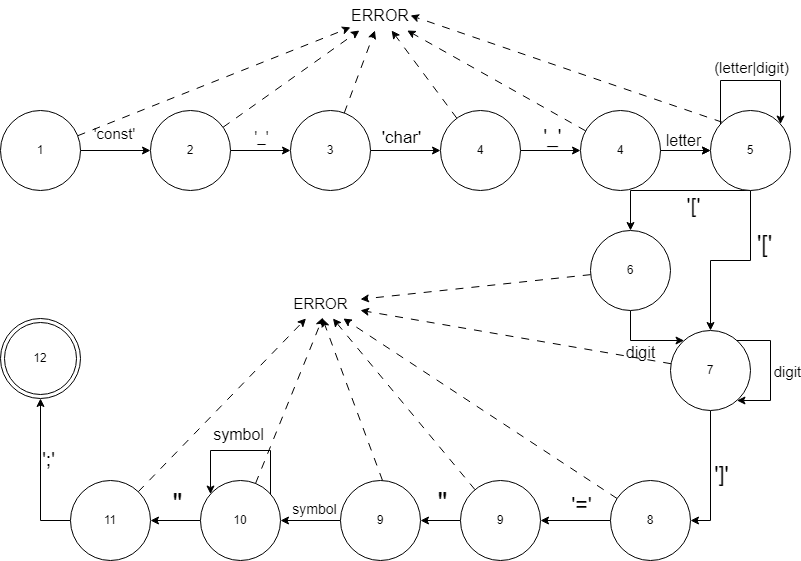

The diagram above was exported from draw.io. Its source (the exported page's mxGraphModel, read from the mxfile embedded in the PNG):
<mxGraphModel dx="1434" dy="746" grid="1" gridSize="10" guides="1" tooltips="1" connect="1" arrows="1" fold="1" page="1" pageScale="1" pageWidth="827" pageHeight="1169" math="0" shadow="0">
  <root>
    <mxCell id="0" />
    <mxCell id="1" parent="0" />
    <mxCell id="6VvbRr9OxTWJ61GPtlJD-1" value="&lt;font style=&quot;font-size: 16px;&quot;&gt;ERROR&lt;/font&gt;" style="text;html=1;align=center;verticalAlign=middle;whiteSpace=wrap;rounded=0;" parent="1" vertex="1">
      <mxGeometry x="360" y="40" width="60" height="30" as="geometry" />
    </mxCell>
    <mxCell id="6VvbRr9OxTWJ61GPtlJD-7" style="edgeStyle=orthogonalEdgeStyle;rounded=0;orthogonalLoop=1;jettySize=auto;html=1;" parent="1" source="6VvbRr9OxTWJ61GPtlJD-2" target="6VvbRr9OxTWJ61GPtlJD-4" edge="1">
      <mxGeometry relative="1" as="geometry" />
    </mxCell>
    <mxCell id="6VvbRr9OxTWJ61GPtlJD-8" value="&lt;font style=&quot;font-size: 15px;&quot;&gt;'const'&lt;/font&gt;" style="edgeLabel;html=1;align=center;verticalAlign=middle;resizable=0;points=[];" parent="6VvbRr9OxTWJ61GPtlJD-7" vertex="1" connectable="0">
      <mxGeometry x="-0.05" y="4" relative="1" as="geometry">
        <mxPoint y="-14" as="offset" />
      </mxGeometry>
    </mxCell>
    <mxCell id="6VvbRr9OxTWJ61GPtlJD-15" style="rounded=0;orthogonalLoop=1;jettySize=auto;html=1;strokeColor=default;dashed=1;dashPattern=8 8;" parent="1" source="6VvbRr9OxTWJ61GPtlJD-2" target="6VvbRr9OxTWJ61GPtlJD-1" edge="1">
      <mxGeometry relative="1" as="geometry" />
    </mxCell>
    <mxCell id="6VvbRr9OxTWJ61GPtlJD-2" value="1" style="ellipse;whiteSpace=wrap;html=1;aspect=fixed;" parent="1" vertex="1">
      <mxGeometry x="10" y="150" width="80" height="80" as="geometry" />
    </mxCell>
    <mxCell id="6VvbRr9OxTWJ61GPtlJD-9" style="edgeStyle=orthogonalEdgeStyle;rounded=0;orthogonalLoop=1;jettySize=auto;html=1;" parent="1" source="6VvbRr9OxTWJ61GPtlJD-4" target="6VvbRr9OxTWJ61GPtlJD-5" edge="1">
      <mxGeometry relative="1" as="geometry" />
    </mxCell>
    <mxCell id="6VvbRr9OxTWJ61GPtlJD-33" value="&lt;font style=&quot;font-size: 15px;&quot;&gt;'_'&lt;/font&gt;" style="edgeLabel;html=1;align=center;verticalAlign=middle;resizable=0;points=[];" parent="6VvbRr9OxTWJ61GPtlJD-9" vertex="1" connectable="0">
      <mxGeometry y="-1" relative="1" as="geometry">
        <mxPoint y="-16" as="offset" />
      </mxGeometry>
    </mxCell>
    <mxCell id="6VvbRr9OxTWJ61GPtlJD-16" style="rounded=0;orthogonalLoop=1;jettySize=auto;html=1;dashed=1;dashPattern=8 8;" parent="1" source="6VvbRr9OxTWJ61GPtlJD-4" target="6VvbRr9OxTWJ61GPtlJD-1" edge="1">
      <mxGeometry relative="1" as="geometry" />
    </mxCell>
    <mxCell id="6VvbRr9OxTWJ61GPtlJD-4" value="2" style="ellipse;whiteSpace=wrap;html=1;aspect=fixed;" parent="1" vertex="1">
      <mxGeometry x="160" y="150" width="80" height="80" as="geometry" />
    </mxCell>
    <mxCell id="6VvbRr9OxTWJ61GPtlJD-11" style="edgeStyle=orthogonalEdgeStyle;rounded=0;orthogonalLoop=1;jettySize=auto;html=1;" parent="1" source="6VvbRr9OxTWJ61GPtlJD-5" target="6VvbRr9OxTWJ61GPtlJD-6" edge="1">
      <mxGeometry relative="1" as="geometry" />
    </mxCell>
    <mxCell id="6VvbRr9OxTWJ61GPtlJD-12" value="&lt;span style=&quot;font-size: 17px;&quot;&gt;'char'&lt;/span&gt;" style="edgeLabel;html=1;align=center;verticalAlign=middle;resizable=0;points=[];" parent="6VvbRr9OxTWJ61GPtlJD-11" vertex="1" connectable="0">
      <mxGeometry x="-0.15" relative="1" as="geometry">
        <mxPoint y="-13" as="offset" />
      </mxGeometry>
    </mxCell>
    <mxCell id="6VvbRr9OxTWJ61GPtlJD-17" value="" style="rounded=0;orthogonalLoop=1;jettySize=auto;html=1;dashed=1;dashPattern=8 8;" parent="1" source="6VvbRr9OxTWJ61GPtlJD-5" target="6VvbRr9OxTWJ61GPtlJD-1" edge="1">
      <mxGeometry relative="1" as="geometry" />
    </mxCell>
    <mxCell id="6VvbRr9OxTWJ61GPtlJD-5" value="3" style="ellipse;whiteSpace=wrap;html=1;aspect=fixed;" parent="1" vertex="1">
      <mxGeometry x="300" y="150" width="80" height="80" as="geometry" />
    </mxCell>
    <mxCell id="6VvbRr9OxTWJ61GPtlJD-18" style="rounded=0;orthogonalLoop=1;jettySize=auto;html=1;dashed=1;dashPattern=8 8;" parent="1" source="6VvbRr9OxTWJ61GPtlJD-6" target="6VvbRr9OxTWJ61GPtlJD-1" edge="1">
      <mxGeometry relative="1" as="geometry" />
    </mxCell>
    <mxCell id="6VvbRr9OxTWJ61GPtlJD-20" style="edgeStyle=orthogonalEdgeStyle;rounded=0;orthogonalLoop=1;jettySize=auto;html=1;exitX=1;exitY=0.5;exitDx=0;exitDy=0;" parent="1" source="6VvbRr9OxTWJ61GPtlJD-57" target="6VvbRr9OxTWJ61GPtlJD-19" edge="1">
      <mxGeometry relative="1" as="geometry" />
    </mxCell>
    <mxCell id="6VvbRr9OxTWJ61GPtlJD-58" style="edgeStyle=orthogonalEdgeStyle;rounded=0;orthogonalLoop=1;jettySize=auto;html=1;" parent="1" source="6VvbRr9OxTWJ61GPtlJD-6" target="6VvbRr9OxTWJ61GPtlJD-57" edge="1">
      <mxGeometry relative="1" as="geometry" />
    </mxCell>
    <mxCell id="6VvbRr9OxTWJ61GPtlJD-59" value="&lt;font style=&quot;font-size: 19px;&quot;&gt;'_'&lt;/font&gt;" style="edgeLabel;html=1;align=center;verticalAlign=middle;resizable=0;points=[];" parent="6VvbRr9OxTWJ61GPtlJD-58" vertex="1" connectable="0">
      <mxGeometry x="0.0141" relative="1" as="geometry">
        <mxPoint x="1" y="-14" as="offset" />
      </mxGeometry>
    </mxCell>
    <mxCell id="6VvbRr9OxTWJ61GPtlJD-6" value="4" style="ellipse;whiteSpace=wrap;html=1;aspect=fixed;" parent="1" vertex="1">
      <mxGeometry x="450" y="150" width="80" height="80" as="geometry" />
    </mxCell>
    <mxCell id="6VvbRr9OxTWJ61GPtlJD-26" style="edgeStyle=orthogonalEdgeStyle;rounded=0;orthogonalLoop=1;jettySize=auto;html=1;" parent="1" source="6VvbRr9OxTWJ61GPtlJD-19" target="6VvbRr9OxTWJ61GPtlJD-24" edge="1">
      <mxGeometry relative="1" as="geometry">
        <Array as="points">
          <mxPoint x="640" y="230" />
        </Array>
      </mxGeometry>
    </mxCell>
    <mxCell id="6VvbRr9OxTWJ61GPtlJD-32" value="&lt;font style=&quot;font-size: 21px;&quot;&gt;'['&lt;/font&gt;" style="edgeLabel;html=1;align=center;verticalAlign=middle;resizable=0;points=[];fontSize=18;" parent="6VvbRr9OxTWJ61GPtlJD-26" vertex="1" connectable="0">
      <mxGeometry x="-0.3231" y="-1" relative="1" as="geometry">
        <mxPoint x="-4" y="15" as="offset" />
      </mxGeometry>
    </mxCell>
    <mxCell id="6VvbRr9OxTWJ61GPtlJD-28" style="edgeStyle=orthogonalEdgeStyle;rounded=0;orthogonalLoop=1;jettySize=auto;html=1;" parent="1" source="6VvbRr9OxTWJ61GPtlJD-19" target="6VvbRr9OxTWJ61GPtlJD-25" edge="1">
      <mxGeometry relative="1" as="geometry" />
    </mxCell>
    <mxCell id="6VvbRr9OxTWJ61GPtlJD-46" value="'['" style="edgeLabel;html=1;align=center;verticalAlign=middle;resizable=0;points=[];fontSize=23;" parent="6VvbRr9OxTWJ61GPtlJD-28" vertex="1" connectable="0">
      <mxGeometry x="-0.2659" y="1" relative="1" as="geometry">
        <mxPoint x="12" y="-13" as="offset" />
      </mxGeometry>
    </mxCell>
    <mxCell id="6VvbRr9OxTWJ61GPtlJD-40" style="rounded=0;orthogonalLoop=1;jettySize=auto;html=1;entryX=1;entryY=0.5;entryDx=0;entryDy=0;dashed=1;exitX=0;exitY=0;exitDx=0;exitDy=0;dashPattern=8 8;" parent="1" source="6VvbRr9OxTWJ61GPtlJD-19" target="6VvbRr9OxTWJ61GPtlJD-1" edge="1">
      <mxGeometry relative="1" as="geometry" />
    </mxCell>
    <mxCell id="6VvbRr9OxTWJ61GPtlJD-19" value="5" style="ellipse;whiteSpace=wrap;html=1;aspect=fixed;" parent="1" vertex="1">
      <mxGeometry x="720" y="150" width="80" height="80" as="geometry" />
    </mxCell>
    <mxCell id="6VvbRr9OxTWJ61GPtlJD-22" style="edgeStyle=orthogonalEdgeStyle;rounded=0;orthogonalLoop=1;jettySize=auto;html=1;elbow=vertical;" parent="1" source="6VvbRr9OxTWJ61GPtlJD-19" target="6VvbRr9OxTWJ61GPtlJD-19" edge="1">
      <mxGeometry relative="1" as="geometry">
        <Array as="points">
          <mxPoint x="730" y="120" />
        </Array>
      </mxGeometry>
    </mxCell>
    <mxCell id="6VvbRr9OxTWJ61GPtlJD-23" value="&lt;font style=&quot;font-size: 15px;&quot;&gt;(letter|digit)&lt;/font&gt;" style="edgeLabel;html=1;align=center;verticalAlign=middle;resizable=0;points=[];" parent="6VvbRr9OxTWJ61GPtlJD-22" vertex="1" connectable="0">
      <mxGeometry x="0.2361" y="1" relative="1" as="geometry">
        <mxPoint x="-17" y="-13" as="offset" />
      </mxGeometry>
    </mxCell>
    <mxCell id="6VvbRr9OxTWJ61GPtlJD-27" style="edgeStyle=orthogonalEdgeStyle;rounded=0;orthogonalLoop=1;jettySize=auto;html=1;" parent="1" source="6VvbRr9OxTWJ61GPtlJD-24" target="6VvbRr9OxTWJ61GPtlJD-25" edge="1">
      <mxGeometry relative="1" as="geometry">
        <Array as="points">
          <mxPoint x="640" y="380" />
        </Array>
      </mxGeometry>
    </mxCell>
    <mxCell id="6VvbRr9OxTWJ61GPtlJD-37" value="&lt;font style=&quot;font-size: 16px;&quot;&gt;digit&lt;/font&gt;" style="edgeLabel;html=1;align=center;verticalAlign=middle;resizable=0;points=[];" parent="6VvbRr9OxTWJ61GPtlJD-27" vertex="1" connectable="0">
      <mxGeometry x="-0.2273" relative="1" as="geometry">
        <mxPoint x="7" y="11" as="offset" />
      </mxGeometry>
    </mxCell>
    <mxCell id="6VvbRr9OxTWJ61GPtlJD-79" style="rounded=0;orthogonalLoop=1;jettySize=auto;html=1;dashed=1;dashPattern=8 8;" parent="1" source="6VvbRr9OxTWJ61GPtlJD-24" target="6VvbRr9OxTWJ61GPtlJD-71" edge="1">
      <mxGeometry relative="1" as="geometry" />
    </mxCell>
    <mxCell id="6VvbRr9OxTWJ61GPtlJD-24" value="6" style="ellipse;whiteSpace=wrap;html=1;aspect=fixed;" parent="1" vertex="1">
      <mxGeometry x="600" y="270" width="80" height="80" as="geometry" />
    </mxCell>
    <mxCell id="6VvbRr9OxTWJ61GPtlJD-42" style="edgeStyle=orthogonalEdgeStyle;rounded=0;orthogonalLoop=1;jettySize=auto;html=1;" parent="1" source="6VvbRr9OxTWJ61GPtlJD-25" target="6VvbRr9OxTWJ61GPtlJD-41" edge="1">
      <mxGeometry relative="1" as="geometry">
        <Array as="points">
          <mxPoint x="720" y="560" />
        </Array>
      </mxGeometry>
    </mxCell>
    <mxCell id="6VvbRr9OxTWJ61GPtlJD-43" value="&lt;font style=&quot;font-size: 22px;&quot;&gt;']'&lt;/font&gt;" style="edgeLabel;html=1;align=center;verticalAlign=middle;resizable=0;points=[];" parent="6VvbRr9OxTWJ61GPtlJD-42" vertex="1" connectable="0">
      <mxGeometry x="0.0651" y="-1" relative="1" as="geometry">
        <mxPoint x="11" y="-5" as="offset" />
      </mxGeometry>
    </mxCell>
    <mxCell id="6VvbRr9OxTWJ61GPtlJD-78" style="rounded=0;orthogonalLoop=1;jettySize=auto;html=1;dashed=1;dashPattern=8 8;" parent="1" source="6VvbRr9OxTWJ61GPtlJD-25" target="6VvbRr9OxTWJ61GPtlJD-71" edge="1">
      <mxGeometry relative="1" as="geometry" />
    </mxCell>
    <mxCell id="6VvbRr9OxTWJ61GPtlJD-25" value="7" style="ellipse;whiteSpace=wrap;html=1;aspect=fixed;" parent="1" vertex="1">
      <mxGeometry x="680" y="370" width="80" height="80" as="geometry" />
    </mxCell>
    <mxCell id="6VvbRr9OxTWJ61GPtlJD-38" style="edgeStyle=orthogonalEdgeStyle;rounded=0;orthogonalLoop=1;jettySize=auto;html=1;" parent="1" source="6VvbRr9OxTWJ61GPtlJD-25" target="6VvbRr9OxTWJ61GPtlJD-25" edge="1">
      <mxGeometry relative="1" as="geometry">
        <Array as="points">
          <mxPoint x="780" y="380" />
        </Array>
      </mxGeometry>
    </mxCell>
    <mxCell id="6VvbRr9OxTWJ61GPtlJD-39" value="&lt;font style=&quot;font-size: 15px;&quot;&gt;digit&lt;/font&gt;" style="edgeLabel;html=1;align=center;verticalAlign=middle;resizable=0;points=[];" parent="6VvbRr9OxTWJ61GPtlJD-38" vertex="1" connectable="0">
      <mxGeometry x="0.1784" y="3" relative="1" as="geometry">
        <mxPoint x="13" y="-11" as="offset" />
      </mxGeometry>
    </mxCell>
    <mxCell id="6VvbRr9OxTWJ61GPtlJD-48" style="edgeStyle=orthogonalEdgeStyle;rounded=0;orthogonalLoop=1;jettySize=auto;html=1;" parent="1" source="6VvbRr9OxTWJ61GPtlJD-41" target="6VvbRr9OxTWJ61GPtlJD-47" edge="1">
      <mxGeometry relative="1" as="geometry" />
    </mxCell>
    <mxCell id="6VvbRr9OxTWJ61GPtlJD-49" value="&lt;font style=&quot;font-size: 21px;&quot;&gt;'='&lt;/font&gt;" style="edgeLabel;html=1;align=center;verticalAlign=middle;resizable=0;points=[];" parent="6VvbRr9OxTWJ61GPtlJD-48" vertex="1" connectable="0">
      <mxGeometry x="0.0504" y="-3" relative="1" as="geometry">
        <mxPoint x="7" y="-14" as="offset" />
      </mxGeometry>
    </mxCell>
    <mxCell id="6VvbRr9OxTWJ61GPtlJD-77" style="rounded=0;orthogonalLoop=1;jettySize=auto;html=1;dashed=1;dashPattern=8 8;" parent="1" source="6VvbRr9OxTWJ61GPtlJD-41" target="6VvbRr9OxTWJ61GPtlJD-71" edge="1">
      <mxGeometry relative="1" as="geometry" />
    </mxCell>
    <mxCell id="6VvbRr9OxTWJ61GPtlJD-41" value="8" style="ellipse;whiteSpace=wrap;html=1;aspect=fixed;" parent="1" vertex="1">
      <mxGeometry x="620" y="520" width="80" height="80" as="geometry" />
    </mxCell>
    <mxCell id="6VvbRr9OxTWJ61GPtlJD-51" style="edgeStyle=orthogonalEdgeStyle;rounded=0;orthogonalLoop=1;jettySize=auto;html=1;" parent="1" source="6VvbRr9OxTWJ61GPtlJD-47" target="6VvbRr9OxTWJ61GPtlJD-50" edge="1">
      <mxGeometry relative="1" as="geometry" />
    </mxCell>
    <mxCell id="6VvbRr9OxTWJ61GPtlJD-52" value="&lt;font style=&quot;font-size: 28px;&quot;&gt;&quot;&lt;/font&gt;" style="edgeLabel;html=1;align=center;verticalAlign=middle;resizable=0;points=[];" parent="6VvbRr9OxTWJ61GPtlJD-51" vertex="1" connectable="0">
      <mxGeometry x="-0.2857" y="1" relative="1" as="geometry">
        <mxPoint x="-5" y="-20" as="offset" />
      </mxGeometry>
    </mxCell>
    <mxCell id="6VvbRr9OxTWJ61GPtlJD-76" style="rounded=0;orthogonalLoop=1;jettySize=auto;html=1;dashed=1;dashPattern=8 8;" parent="1" source="6VvbRr9OxTWJ61GPtlJD-47" target="6VvbRr9OxTWJ61GPtlJD-71" edge="1">
      <mxGeometry relative="1" as="geometry" />
    </mxCell>
    <mxCell id="6VvbRr9OxTWJ61GPtlJD-47" value="9" style="ellipse;whiteSpace=wrap;html=1;aspect=fixed;" parent="1" vertex="1">
      <mxGeometry x="470" y="520" width="80" height="80" as="geometry" />
    </mxCell>
    <mxCell id="6VvbRr9OxTWJ61GPtlJD-56" style="edgeStyle=orthogonalEdgeStyle;rounded=0;orthogonalLoop=1;jettySize=auto;html=1;" parent="1" source="6VvbRr9OxTWJ61GPtlJD-50" target="6VvbRr9OxTWJ61GPtlJD-55" edge="1">
      <mxGeometry relative="1" as="geometry" />
    </mxCell>
    <mxCell id="6VvbRr9OxTWJ61GPtlJD-62" value="&lt;font style=&quot;font-size: 14px;&quot;&gt;symbol&lt;/font&gt;" style="edgeLabel;html=1;align=center;verticalAlign=middle;resizable=0;points=[];" parent="6VvbRr9OxTWJ61GPtlJD-56" vertex="1" connectable="0">
      <mxGeometry x="-0.1214" relative="1" as="geometry">
        <mxPoint x="-1" y="-12" as="offset" />
      </mxGeometry>
    </mxCell>
    <mxCell id="6VvbRr9OxTWJ61GPtlJD-75" style="rounded=0;orthogonalLoop=1;jettySize=auto;html=1;dashed=1;dashPattern=8 8;" parent="1" edge="1">
      <mxGeometry relative="1" as="geometry">
        <mxPoint x="392" y="520" as="sourcePoint" />
        <mxPoint x="332" y="358" as="targetPoint" />
      </mxGeometry>
    </mxCell>
    <mxCell id="6VvbRr9OxTWJ61GPtlJD-50" value="9" style="ellipse;whiteSpace=wrap;html=1;aspect=fixed;" parent="1" vertex="1">
      <mxGeometry x="350" y="520" width="80" height="80" as="geometry" />
    </mxCell>
    <mxCell id="6VvbRr9OxTWJ61GPtlJD-66" style="edgeStyle=orthogonalEdgeStyle;rounded=0;orthogonalLoop=1;jettySize=auto;html=1;" parent="1" source="6VvbRr9OxTWJ61GPtlJD-55" target="6VvbRr9OxTWJ61GPtlJD-65" edge="1">
      <mxGeometry relative="1" as="geometry" />
    </mxCell>
    <mxCell id="6VvbRr9OxTWJ61GPtlJD-67" value="&lt;font style=&quot;font-size: 28px;&quot;&gt;&quot;&lt;/font&gt;" style="edgeLabel;html=1;align=center;verticalAlign=middle;resizable=0;points=[];" parent="6VvbRr9OxTWJ61GPtlJD-66" vertex="1" connectable="0">
      <mxGeometry x="-0.16" y="1" relative="1" as="geometry">
        <mxPoint x="-3" y="-19" as="offset" />
      </mxGeometry>
    </mxCell>
    <mxCell id="6VvbRr9OxTWJ61GPtlJD-55" value="10" style="ellipse;whiteSpace=wrap;html=1;aspect=fixed;" parent="1" vertex="1">
      <mxGeometry x="210" y="520" width="80" height="80" as="geometry" />
    </mxCell>
    <mxCell id="6VvbRr9OxTWJ61GPtlJD-60" value="" style="edgeStyle=orthogonalEdgeStyle;rounded=0;orthogonalLoop=1;jettySize=auto;html=1;" parent="1" source="6VvbRr9OxTWJ61GPtlJD-57" target="6VvbRr9OxTWJ61GPtlJD-19" edge="1">
      <mxGeometry relative="1" as="geometry" />
    </mxCell>
    <mxCell id="6VvbRr9OxTWJ61GPtlJD-61" value="&lt;font style=&quot;font-size: 16px;&quot;&gt;letter&lt;/font&gt;" style="edgeLabel;html=1;align=center;verticalAlign=middle;resizable=0;points=[];" parent="6VvbRr9OxTWJ61GPtlJD-60" vertex="1" connectable="0">
      <mxGeometry x="0.0667" y="1" relative="1" as="geometry">
        <mxPoint x="-5" y="-10" as="offset" />
      </mxGeometry>
    </mxCell>
    <mxCell id="JHZfG7a0_h0udjkwDg-U-1" style="rounded=0;orthogonalLoop=1;jettySize=auto;html=1;dashed=1;dashPattern=8 8;" edge="1" parent="1" source="6VvbRr9OxTWJ61GPtlJD-57" target="6VvbRr9OxTWJ61GPtlJD-1">
      <mxGeometry relative="1" as="geometry" />
    </mxCell>
    <mxCell id="6VvbRr9OxTWJ61GPtlJD-57" value="4" style="ellipse;whiteSpace=wrap;html=1;aspect=fixed;" parent="1" vertex="1">
      <mxGeometry x="590" y="150" width="80" height="80" as="geometry" />
    </mxCell>
    <mxCell id="6VvbRr9OxTWJ61GPtlJD-63" style="edgeStyle=orthogonalEdgeStyle;rounded=0;orthogonalLoop=1;jettySize=auto;html=1;" parent="1" source="6VvbRr9OxTWJ61GPtlJD-55" target="6VvbRr9OxTWJ61GPtlJD-55" edge="1">
      <mxGeometry relative="1" as="geometry">
        <mxPoint x="220" y="530" as="targetPoint" />
        <Array as="points">
          <mxPoint x="280" y="490" />
          <mxPoint x="220" y="490" />
        </Array>
      </mxGeometry>
    </mxCell>
    <mxCell id="6VvbRr9OxTWJ61GPtlJD-64" value="&lt;font style=&quot;font-size: 16px;&quot;&gt;symbol&lt;/font&gt;" style="edgeLabel;html=1;align=center;verticalAlign=middle;resizable=0;points=[];" parent="6VvbRr9OxTWJ61GPtlJD-63" vertex="1" connectable="0">
      <mxGeometry x="0.1496" y="-4" relative="1" as="geometry">
        <mxPoint x="9" y="-13" as="offset" />
      </mxGeometry>
    </mxCell>
    <mxCell id="6VvbRr9OxTWJ61GPtlJD-69" style="edgeStyle=orthogonalEdgeStyle;rounded=0;orthogonalLoop=1;jettySize=auto;html=1;entryX=0.5;entryY=1;entryDx=0;entryDy=0;" parent="1" source="6VvbRr9OxTWJ61GPtlJD-65" target="6VvbRr9OxTWJ61GPtlJD-80" edge="1">
      <mxGeometry relative="1" as="geometry">
        <Array as="points">
          <mxPoint x="50" y="560" />
          <mxPoint x="50" y="438" />
        </Array>
      </mxGeometry>
    </mxCell>
    <mxCell id="6VvbRr9OxTWJ61GPtlJD-70" value="&lt;font style=&quot;font-size: 19px;&quot;&gt;';'&lt;/font&gt;" style="edgeLabel;html=1;align=center;verticalAlign=middle;resizable=0;points=[];" parent="6VvbRr9OxTWJ61GPtlJD-69" vertex="1" connectable="0">
      <mxGeometry x="0.1273" y="2" relative="1" as="geometry">
        <mxPoint x="9" y="-5" as="offset" />
      </mxGeometry>
    </mxCell>
    <mxCell id="6VvbRr9OxTWJ61GPtlJD-72" style="rounded=0;orthogonalLoop=1;jettySize=auto;html=1;dashed=1;dashPattern=8 8;" parent="1" source="6VvbRr9OxTWJ61GPtlJD-65" target="6VvbRr9OxTWJ61GPtlJD-71" edge="1">
      <mxGeometry relative="1" as="geometry" />
    </mxCell>
    <mxCell id="6VvbRr9OxTWJ61GPtlJD-65" value="11" style="ellipse;whiteSpace=wrap;html=1;aspect=fixed;" parent="1" vertex="1">
      <mxGeometry x="80" y="520" width="80" height="80" as="geometry" />
    </mxCell>
    <mxCell id="6VvbRr9OxTWJ61GPtlJD-71" value="&lt;font style=&quot;font-size: 15px;&quot;&gt;ERROR&lt;/font&gt;" style="text;html=1;align=center;verticalAlign=middle;resizable=0;points=[];autosize=1;strokeColor=none;fillColor=none;" parent="1" vertex="1">
      <mxGeometry x="290" y="328" width="80" height="30" as="geometry" />
    </mxCell>
    <mxCell id="6VvbRr9OxTWJ61GPtlJD-74" style="rounded=0;orthogonalLoop=1;jettySize=auto;html=1;entryX=0.529;entryY=0.967;entryDx=0;entryDy=0;entryPerimeter=0;dashed=1;dashPattern=8 8;" parent="1" source="6VvbRr9OxTWJ61GPtlJD-55" target="6VvbRr9OxTWJ61GPtlJD-71" edge="1">
      <mxGeometry relative="1" as="geometry" />
    </mxCell>
    <mxCell id="6VvbRr9OxTWJ61GPtlJD-80" value="12" style="ellipse;shape=doubleEllipse;html=1;dashed=0;whiteSpace=wrap;aspect=fixed;" parent="1" vertex="1">
      <mxGeometry x="10" y="358" width="80" height="80" as="geometry" />
    </mxCell>
  </root>
</mxGraphModel>